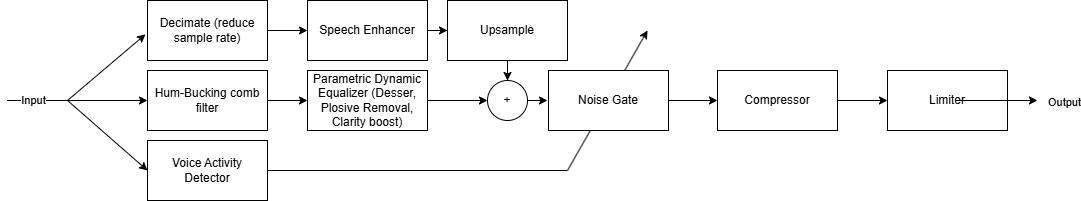

The diagram above was exported from draw.io. Its source (the exported page's mxGraphModel, read from the mxfile embedded in the PNG):
<mxGraphModel dx="1152" dy="692" grid="1" gridSize="10" guides="1" tooltips="1" connect="1" arrows="1" fold="1" page="1" pageScale="1" pageWidth="850" pageHeight="1100" math="0" shadow="0">
  <root>
    <mxCell id="0" />
    <mxCell id="1" parent="0" />
    <mxCell id="etKFIdjaH146HHcMvhvM-22" value="" style="endArrow=classic;html=1;rounded=0;" parent="1" edge="1">
      <mxGeometry width="50" height="50" relative="1" as="geometry">
        <mxPoint x="610" y="390" as="sourcePoint" />
        <mxPoint x="690" y="250" as="targetPoint" />
      </mxGeometry>
    </mxCell>
    <mxCell id="etKFIdjaH146HHcMvhvM-1" value="" style="endArrow=classic;html=1;rounded=0;entryX=0;entryY=0.5;entryDx=0;entryDy=0;" parent="1" target="etKFIdjaH146HHcMvhvM-3" edge="1">
      <mxGeometry width="50" height="50" relative="1" as="geometry">
        <mxPoint x="50" y="320" as="sourcePoint" />
        <mxPoint x="110" y="320" as="targetPoint" />
        <Array as="points">
          <mxPoint x="110" y="320" />
        </Array>
      </mxGeometry>
    </mxCell>
    <mxCell id="etKFIdjaH146HHcMvhvM-11" value="" style="endArrow=classic;html=1;rounded=0;entryX=-0.017;entryY=0.564;entryDx=0;entryDy=0;entryPerimeter=0;" parent="1" target="etKFIdjaH146HHcMvhvM-9" edge="1">
      <mxGeometry width="50" height="50" relative="1" as="geometry">
        <mxPoint x="50" y="320" as="sourcePoint" />
        <mxPoint x="100" y="270" as="targetPoint" />
        <Array as="points">
          <mxPoint x="110" y="320" />
        </Array>
      </mxGeometry>
    </mxCell>
    <mxCell id="etKFIdjaH146HHcMvhvM-3" value="Voice Activity Detector" style="rounded=0;whiteSpace=wrap;html=1;" parent="1" vertex="1">
      <mxGeometry x="190" y="360" width="120" height="60" as="geometry" />
    </mxCell>
    <mxCell id="etKFIdjaH146HHcMvhvM-15" value="" style="edgeStyle=orthogonalEdgeStyle;rounded=0;orthogonalLoop=1;jettySize=auto;html=1;" parent="1" source="etKFIdjaH146HHcMvhvM-4" target="etKFIdjaH146HHcMvhvM-14" edge="1">
      <mxGeometry relative="1" as="geometry" />
    </mxCell>
    <mxCell id="etKFIdjaH146HHcMvhvM-4" value="Hum-Bucking comb filter" style="rounded=0;whiteSpace=wrap;html=1;" parent="1" vertex="1">
      <mxGeometry x="190" y="290" width="120" height="60" as="geometry" />
    </mxCell>
    <mxCell id="etKFIdjaH146HHcMvhvM-5" value="" style="endArrow=classic;html=1;rounded=0;entryX=0;entryY=0.5;entryDx=0;entryDy=0;" parent="1" target="etKFIdjaH146HHcMvhvM-4" edge="1">
      <mxGeometry width="50" height="50" relative="1" as="geometry">
        <mxPoint x="50" y="320" as="sourcePoint" />
        <mxPoint x="190" y="390" as="targetPoint" />
        <Array as="points">
          <mxPoint x="110" y="320" />
        </Array>
      </mxGeometry>
    </mxCell>
    <mxCell id="etKFIdjaH146HHcMvhvM-6" value="Input" style="edgeLabel;html=1;align=center;verticalAlign=middle;resizable=0;points=[];" parent="etKFIdjaH146HHcMvhvM-5" vertex="1" connectable="0">
      <mxGeometry x="-0.6476" y="1" relative="1" as="geometry">
        <mxPoint as="offset" />
      </mxGeometry>
    </mxCell>
    <mxCell id="etKFIdjaH146HHcMvhvM-13" value="" style="edgeStyle=orthogonalEdgeStyle;rounded=0;orthogonalLoop=1;jettySize=auto;html=1;" parent="1" source="etKFIdjaH146HHcMvhvM-9" target="etKFIdjaH146HHcMvhvM-12" edge="1">
      <mxGeometry relative="1" as="geometry" />
    </mxCell>
    <mxCell id="etKFIdjaH146HHcMvhvM-9" value="Decimate (reduce sample rate)" style="rounded=0;whiteSpace=wrap;html=1;" parent="1" vertex="1">
      <mxGeometry x="190" y="220" width="120" height="60" as="geometry" />
    </mxCell>
    <mxCell id="eNzj46TzjwHDn1_USLiG-2" value="" style="edgeStyle=orthogonalEdgeStyle;rounded=0;orthogonalLoop=1;jettySize=auto;html=1;" edge="1" parent="1" source="etKFIdjaH146HHcMvhvM-12" target="eNzj46TzjwHDn1_USLiG-1">
      <mxGeometry relative="1" as="geometry" />
    </mxCell>
    <mxCell id="etKFIdjaH146HHcMvhvM-12" value="Speech Enhancer" style="rounded=0;whiteSpace=wrap;html=1;" parent="1" vertex="1">
      <mxGeometry x="350" y="220" width="120" height="60" as="geometry" />
    </mxCell>
    <mxCell id="etKFIdjaH146HHcMvhvM-18" style="edgeStyle=orthogonalEdgeStyle;rounded=0;orthogonalLoop=1;jettySize=auto;html=1;exitX=1;exitY=0.5;exitDx=0;exitDy=0;entryX=0;entryY=0.5;entryDx=0;entryDy=0;" parent="1" source="etKFIdjaH146HHcMvhvM-14" target="etKFIdjaH146HHcMvhvM-16" edge="1">
      <mxGeometry relative="1" as="geometry" />
    </mxCell>
    <mxCell id="etKFIdjaH146HHcMvhvM-14" value="Parametric Dynamic Equalizer (Desser, Plosive Removal, Clarity boost)" style="rounded=0;whiteSpace=wrap;html=1;" parent="1" vertex="1">
      <mxGeometry x="350" y="290" width="120" height="60" as="geometry" />
    </mxCell>
    <mxCell id="etKFIdjaH146HHcMvhvM-20" value="" style="edgeStyle=orthogonalEdgeStyle;rounded=0;orthogonalLoop=1;jettySize=auto;html=1;" parent="1" edge="1">
      <mxGeometry relative="1" as="geometry">
        <mxPoint x="590" y="320" as="targetPoint" />
        <mxPoint x="570" y="320" as="sourcePoint" />
      </mxGeometry>
    </mxCell>
    <mxCell id="etKFIdjaH146HHcMvhvM-16" value="+" style="ellipse;whiteSpace=wrap;html=1;aspect=fixed;" parent="1" vertex="1">
      <mxGeometry x="530" y="300" width="40" height="40" as="geometry" />
    </mxCell>
    <mxCell id="etKFIdjaH146HHcMvhvM-25" value="" style="edgeStyle=orthogonalEdgeStyle;rounded=0;orthogonalLoop=1;jettySize=auto;html=1;" parent="1" source="etKFIdjaH146HHcMvhvM-19" target="etKFIdjaH146HHcMvhvM-24" edge="1">
      <mxGeometry relative="1" as="geometry" />
    </mxCell>
    <mxCell id="etKFIdjaH146HHcMvhvM-19" value="Noise Gate" style="whiteSpace=wrap;html=1;" parent="1" vertex="1">
      <mxGeometry x="591" y="290" width="120" height="60" as="geometry" />
    </mxCell>
    <mxCell id="etKFIdjaH146HHcMvhvM-23" value="" style="endArrow=none;html=1;rounded=0;exitX=1;exitY=0.5;exitDx=0;exitDy=0;" parent="1" source="etKFIdjaH146HHcMvhvM-3" edge="1">
      <mxGeometry width="50" height="50" relative="1" as="geometry">
        <mxPoint x="320" y="430" as="sourcePoint" />
        <mxPoint x="610" y="390" as="targetPoint" />
      </mxGeometry>
    </mxCell>
    <mxCell id="etKFIdjaH146HHcMvhvM-27" value="" style="edgeStyle=orthogonalEdgeStyle;rounded=0;orthogonalLoop=1;jettySize=auto;html=1;" parent="1" source="etKFIdjaH146HHcMvhvM-24" target="etKFIdjaH146HHcMvhvM-26" edge="1">
      <mxGeometry relative="1" as="geometry" />
    </mxCell>
    <mxCell id="etKFIdjaH146HHcMvhvM-24" value="Compressor" style="whiteSpace=wrap;html=1;" parent="1" vertex="1">
      <mxGeometry x="760" y="290" width="120" height="60" as="geometry" />
    </mxCell>
    <mxCell id="etKFIdjaH146HHcMvhvM-26" value="Limiter" style="whiteSpace=wrap;html=1;" parent="1" vertex="1">
      <mxGeometry x="930" y="290" width="120" height="60" as="geometry" />
    </mxCell>
    <mxCell id="etKFIdjaH146HHcMvhvM-28" value="" style="endArrow=classic;html=1;rounded=0;" parent="1" edge="1">
      <mxGeometry width="50" height="50" relative="1" as="geometry">
        <mxPoint x="1000" y="320" as="sourcePoint" />
        <mxPoint x="1080" y="320" as="targetPoint" />
      </mxGeometry>
    </mxCell>
    <mxCell id="etKFIdjaH146HHcMvhvM-29" value="Output" style="edgeLabel;html=1;align=center;verticalAlign=middle;resizable=0;points=[];" parent="etKFIdjaH146HHcMvhvM-28" vertex="1" connectable="0">
      <mxGeometry x="0.3976" y="-1" relative="1" as="geometry">
        <mxPoint x="50" as="offset" />
      </mxGeometry>
    </mxCell>
    <mxCell id="eNzj46TzjwHDn1_USLiG-3" value="" style="edgeStyle=orthogonalEdgeStyle;rounded=0;orthogonalLoop=1;jettySize=auto;html=1;" edge="1" parent="1" source="eNzj46TzjwHDn1_USLiG-1" target="etKFIdjaH146HHcMvhvM-16">
      <mxGeometry relative="1" as="geometry" />
    </mxCell>
    <mxCell id="eNzj46TzjwHDn1_USLiG-1" value="Upsample" style="rounded=0;whiteSpace=wrap;html=1;" vertex="1" parent="1">
      <mxGeometry x="490" y="220" width="120" height="60" as="geometry" />
    </mxCell>
  </root>
</mxGraphModel>